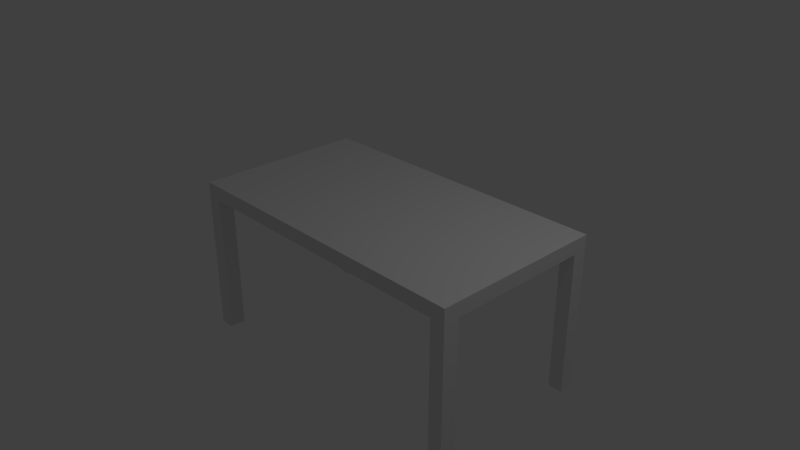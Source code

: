 # Source: Table.blend  (saved by Blender 2.79.0; exported with 4.5.12 LTS)
import bpy
from mathutils import Matrix  # noqa: F401  (used for matrix-valued properties, if any)

bpy.ops.wm.read_factory_settings(use_empty=True)
scene = bpy.context.scene
scene.name = 'Scene'

# ---- collections
col_collection_1 = bpy.data.collections.new('Collection 1'); scene.collection.children.link(col_collection_1)

# ---- materials (node trees are filled in below, after node groups)
mat_material = bpy.data.materials.new('Material')
mat_material.alpha_threshold = 0.0
mat_material.use_transparent_shadow = False
mat_material.roughness = 0.5
mat_material.line_color = (0.0, 0.0, 0.0, 1.0)

# ---- material node trees

# ---- world
world_world = bpy.data.worlds.new('World'); scene.world = world_world
world_world.color = (0.05088, 0.05088, 0.05088)
world_world.use_sun_shadow = False
world_world.sun_shadow_jitter_overblur = 0.0
world_world.cycles.sampling_method = 'MANUAL'

# ---- cameras
cam_camera = bpy.data.cameras.new('Camera')
cam_camera.clip_end = 100.0
cam_camera.lens = 35.0
cam_camera.sensor_width = 32.0
cam_camera.sensor_height = 18.0
cam_camera.ortho_scale = 7.314
cam_camera.dof.focus_distance = 0.0
cam_camera.dof.aperture_fstop = 128.0

# ---- lights
light_lamp = bpy.data.lights.new('Lamp', 'POINT')
light_lamp.transmission_factor = 0.0
light_lamp.cutoff_distance = 30.0
light_lamp.energy = 100.0
light_lamp.shadow_buffer_clip_start = 1.001
light_lamp.shadow_soft_size = 0.1
light_lamp.shadow_maximum_resolution = 0.006
light_lamp.use_absolute_resolution = True

# ---- meshes
me_cube = bpy.data.meshes.new('Cube')
me_cube.from_pydata([(1.0, 1.0, -1.0), (1.0, -1.0, -1.0), (-1.0, -1.0, -1.0), (-1.0, 1.0, -1.0), (1.0, 1.0, 1.0), (1.0, -1.0, 1.0), (-1.0, -1.0, 1.0), (-1.0, 1.0, 1.0), (-1.0, -1.0, -1.0), (-1.0, 1.0, -1.0), (-1.0, -1.0, 1.0), (-1.0, 1.0, 1.0), (-1.105, -1.0, -1.0), (-1.105, 1.0, -1.0), (-1.105, -1.0, 1.0), (-1.105, 1.0, 1.0), (1.102, 1.0, -1.0), (1.102, -1.0, -1.0), (1.102, 1.0, 1.0), (1.102, -1.0, 1.0), (1.0, 1.205, -1.0), (-1.0, 1.205, -1.0), (1.0, 1.205, 1.0), (-1.0, 1.205, 1.0), (-1.0, 1.205, -1.0), (-1.0, 1.205, 1.0), (-1.105, 1.205, -1.0), (-1.105, 1.205, 1.0), (1.102, 1.205, -1.0), (1.102, 1.205, 1.0), (1.0, -1.219, -1.0), (-1.0, -1.219, -1.0), (1.0, -1.219, 1.0), (-1.0, -1.219, 1.0), (-1.0, -1.219, -1.0), (-1.0, -1.219, 1.0), (-1.105, -1.219, -1.0), (-1.105, -1.219, 1.0), (1.102, -1.219, -1.0), (1.102, -1.219, 1.0), (1.102, 1.0, -21.0), (1.102, 1.205, -21.0), (-1.105, -1.219, -21.0), (-1.105, -1.0, -21.0), (-1.105, 1.205, -21.0), (-1.105, 1.0, -21.0), (-1.0, -1.0, -21.0), (-1.0, -1.219, -21.0), (-1.0, 1.0, -21.0), (1.0, -1.0, -21.0), (1.102, -1.0, -21.0), (1.0, 1.0, -21.0), (-1.0, 1.205, -21.0), (1.0, 1.205, -21.0), (1.0, -1.219, -21.0), (1.102, -1.219, -21.0)], [], [(0, 1, 2, 3), (4, 7, 6, 5), (4, 5, 19, 18), (2, 1, 30, 31), (3, 2, 8, 9), (7, 4, 22, 23), (11, 7, 23, 25), (17, 19, 39, 38), (6, 7, 11, 10), (18, 16, 28, 29), (12, 14, 15, 13), (9, 8, 12, 13), (10, 11, 15, 14), (8, 2, 31, 34), (16, 18, 19, 17), (38, 30, 54, 55), (13, 15, 27, 26), (1, 0, 16, 17), (22, 20, 21, 23), (25, 24, 26, 27), (23, 21, 24, 25), (20, 22, 29, 28), (4, 18, 29, 22), (3, 9, 24, 21), (24, 9, 48, 52), (26, 24, 52, 44), (0, 3, 21, 20), (15, 11, 25, 27), (30, 32, 33, 31), (31, 33, 35, 34), (34, 35, 37, 36), (32, 30, 38, 39), (5, 6, 33, 32), (10, 14, 37, 35), (13, 26, 44, 45), (14, 12, 36, 37), (6, 10, 35, 33), (19, 5, 32, 39), (43, 46, 47, 42), (48, 45, 44, 52), (40, 51, 53, 41), (49, 50, 55, 54), (9, 13, 45, 48), (28, 16, 40, 41), (0, 20, 53, 51), (17, 38, 55, 50), (20, 28, 41, 53), (12, 8, 46, 43), (30, 1, 49, 54), (1, 17, 50, 49), (34, 36, 42, 47), (16, 0, 51, 40), (8, 34, 47, 46), (36, 12, 43, 42)])
me_cube.materials.append(mat_material)
me_cube.use_remesh_preserve_volume = False
me_cube.use_remesh_preserve_attributes = False
me_cube.use_mirror_vertex_groups = False
me_cube.update()

# ---- objects
ob_cube = bpy.data.objects.new('Cube', me_cube)
ob_lamp = bpy.data.objects.new('Lamp', light_lamp)
ob_camera = bpy.data.objects.new('Camera', cam_camera)

# ---- transforms, parenting, visibility, modifiers, constraints
ob_cube.location = (0.06051, 0.2537, 0.5084)
ob_cube.scale = (2.0, 1.0, 0.1)
ob_cube.lock_rotations_4d = False
ob_cube.empty_display_type = 'ARROWS'
ob_cube.lineart.crease_threshold = 0.0
ob_lamp.location = (4.076, 1.005, 5.904)
ob_lamp.rotation_euler = (0.6503, 0.05522, 1.866)
ob_lamp.lock_rotations_4d = False
ob_lamp.empty_display_type = 'ARROWS'
ob_lamp.color = (0.0, 0.0, 0.0, 0.0)
ob_lamp.lineart.crease_threshold = 0.0
ob_camera.location = (7.481, -6.508, 5.344)
ob_camera.rotation_euler = (1.109, 0.0, 0.8149)
ob_camera.lock_rotations_4d = False
ob_camera.empty_display_type = 'ARROWS'
ob_camera.color = (0.0, 0.0, 0.0, 0.0)
ob_camera.display_type = 'WIRE'
ob_camera.lineart.crease_threshold = 0.0

# ---- collection membership
col_collection_1.objects.link(ob_cube)
col_collection_1.objects.link(ob_lamp)
col_collection_1.objects.link(ob_camera)

# ---- scene / render settings (as saved in the file)
scene.camera = ob_camera
scene.frame_start = 1; scene.frame_end = 250; scene.frame_set(1)
scene.render.engine = 'BLENDER_EEVEE_NEXT'
scene.render.resolution_percentage = 50
scene.render.dither_intensity = 0.0
scene.cycles.use_denoising = False
scene.cycles.samples = 128
scene.cycles.sampling_pattern = 'TABULATED_SOBOL'
scene.cycles.use_adaptive_sampling = False
scene.cycles.use_light_tree = False
scene.cycles.blur_glossy = 0.0
scene.cycles.sample_clamp_indirect = 0.0
scene.view_settings.view_transform = 'Standard'
bpy.context.view_layer.update()
